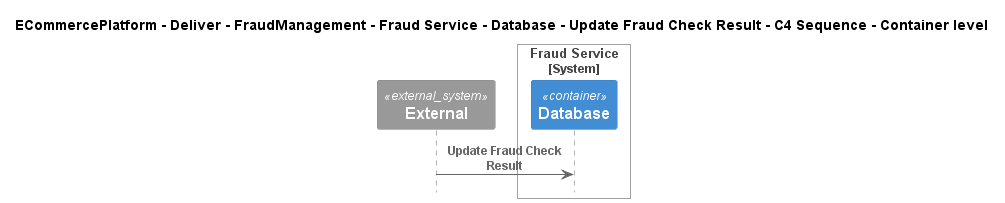

The diagram above was rendered by PlantUML. Its source (embedded in the PNG):
@startuml
!include ..\..\..\..\..\..\..\..\..\.c4s\C4_Sequence.puml

title ECommercePlatform - Deliver - FraudManagement - Fraud Service - Database - Update Fraud Check Result - C4 Sequence - Container level

System_Ext(C4InterFlow.SoftwareSystems.ExternalSystem, "External", "")

System_Boundary(ECommercePlatform.Deliver.FraudManagement.SoftwareSystems.FraudService, "Fraud Service")
    Container(ECommercePlatform.Deliver.FraudManagement.SoftwareSystems.FraudService.Containers.Database, "Database", "", "")
Boundary_End()

Rel(C4InterFlow.SoftwareSystems.ExternalSystem, ECommercePlatform.Deliver.FraudManagement.SoftwareSystems.FraudService.Containers.Database, "Update Fraud Check Result")


@enduml